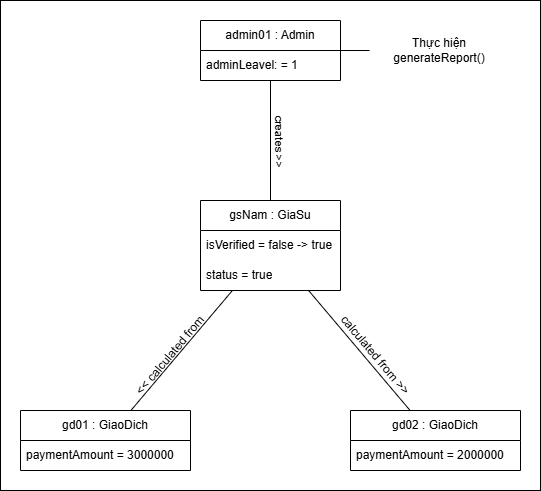

The diagram above was exported from draw.io. Its source (the exported page's mxGraphModel, read from the mxfile embedded in the PNG):
<mxGraphModel dx="2050" dy="1096" grid="1" gridSize="10" guides="1" tooltips="1" connect="1" arrows="1" fold="1" page="1" pageScale="1" pageWidth="1169" pageHeight="1654" math="0" shadow="0">
  <root>
    <mxCell id="0" />
    <mxCell id="1" parent="0" />
    <mxCell id="VzgHSwsVgQuON8RZii9u-1" parent="1" style="swimlane;fontStyle=0;childLayout=stackLayout;horizontal=1;startSize=30;horizontalStack=0;resizeParent=1;resizeParentMax=0;resizeLast=0;collapsible=1;marginBottom=0;whiteSpace=wrap;html=1;" value="admin01 : Admin" vertex="1">
      <mxGeometry height="60" width="140" x="1000" y="660" as="geometry">
        <mxRectangle height="30" width="110" x="300" y="690" as="alternateBounds" />
      </mxGeometry>
    </mxCell>
    <mxCell id="VzgHSwsVgQuON8RZii9u-2" parent="VzgHSwsVgQuON8RZii9u-1" style="text;strokeColor=none;fillColor=none;align=left;verticalAlign=middle;spacingLeft=4;spacingRight=4;overflow=hidden;points=[[0,0.5],[1,0.5]];portConstraint=eastwest;rotatable=0;whiteSpace=wrap;html=1;" value="adminLeavel: = 1" vertex="1">
      <mxGeometry height="30" width="140" y="30" as="geometry" />
    </mxCell>
    <mxCell id="VzgHSwsVgQuON8RZii9u-3" parent="1" style="swimlane;fontStyle=0;childLayout=stackLayout;horizontal=1;startSize=30;horizontalStack=0;resizeParent=1;resizeParentMax=0;resizeLast=0;collapsible=1;marginBottom=0;whiteSpace=wrap;html=1;" value="gsNam : GiaSu" vertex="1">
      <mxGeometry height="90" width="140" x="1000" y="840" as="geometry" />
    </mxCell>
    <mxCell id="VzgHSwsVgQuON8RZii9u-4" parent="VzgHSwsVgQuON8RZii9u-3" style="text;strokeColor=none;fillColor=none;align=left;verticalAlign=middle;spacingLeft=4;spacingRight=4;overflow=hidden;points=[[0,0.5],[1,0.5]];portConstraint=eastwest;rotatable=0;whiteSpace=wrap;html=1;" value="isVerified = false -&amp;gt; true" vertex="1">
      <mxGeometry height="30" width="140" y="30" as="geometry" />
    </mxCell>
    <mxCell id="VzgHSwsVgQuON8RZii9u-5" parent="VzgHSwsVgQuON8RZii9u-3" style="text;strokeColor=none;fillColor=none;align=left;verticalAlign=middle;spacingLeft=4;spacingRight=4;overflow=hidden;points=[[0,0.5],[1,0.5]];portConstraint=eastwest;rotatable=0;whiteSpace=wrap;html=1;" value="status = true" vertex="1">
      <mxGeometry height="30" width="140" y="60" as="geometry" />
    </mxCell>
    <mxCell id="VzgHSwsVgQuON8RZii9u-6" edge="1" parent="1" source="VzgHSwsVgQuON8RZii9u-3" style="endArrow=none;html=1;rounded=0;" target="VzgHSwsVgQuON8RZii9u-1" value="">
      <mxGeometry height="50" relative="1" width="50" as="geometry">
        <mxPoint x="1150" y="890" as="sourcePoint" />
        <mxPoint x="1070" y="780" as="targetPoint" />
      </mxGeometry>
    </mxCell>
    <mxCell id="VzgHSwsVgQuON8RZii9u-7" connectable="0" parent="VzgHSwsVgQuON8RZii9u-6" style="edgeLabel;html=1;align=center;verticalAlign=middle;resizable=0;points=[];rotation=90;" value="creates &amp;gt;&amp;gt;&amp;nbsp;" vertex="1">
      <mxGeometry relative="1" x="-0.0367" y="-1" as="geometry">
        <mxPoint x="9" as="offset" />
      </mxGeometry>
    </mxCell>
    <mxCell id="VzgHSwsVgQuON8RZii9u-8" parent="1" style="text;html=1;whiteSpace=wrap;strokeColor=none;fillColor=default;align=center;verticalAlign=middle;rounded=0;" value="Thực hiện generateReport()" vertex="1">
      <mxGeometry height="30" width="140" x="1169" y="675" as="geometry" />
    </mxCell>
    <mxCell id="VzgHSwsVgQuON8RZii9u-9" edge="1" parent="1" source="VzgHSwsVgQuON8RZii9u-1" style="endArrow=none;html=1;rounded=0;" target="VzgHSwsVgQuON8RZii9u-8" value="">
      <mxGeometry height="50" relative="1" width="50" as="geometry">
        <mxPoint x="1170" y="610" as="sourcePoint" />
        <mxPoint x="1220" y="560" as="targetPoint" />
      </mxGeometry>
    </mxCell>
    <mxCell id="VzgHSwsVgQuON8RZii9u-10" parent="1" style="rounded=0;whiteSpace=wrap;html=1;fillColor=none;fillStyle=solid;" value="" vertex="1">
      <mxGeometry height="490" width="540" x="800" y="640" as="geometry" />
    </mxCell>
    <mxCell id="VzgHSwsVgQuON8RZii9u-13" parent="1" style="swimlane;fontStyle=0;childLayout=stackLayout;horizontal=1;startSize=30;horizontalStack=0;resizeParent=1;resizeParentMax=0;resizeLast=0;collapsible=1;marginBottom=0;whiteSpace=wrap;html=1;" value="gd01 : GiaoDich" vertex="1">
      <mxGeometry height="60" width="170" x="820" y="1050" as="geometry">
        <mxRectangle height="30" width="110" x="300" y="690" as="alternateBounds" />
      </mxGeometry>
    </mxCell>
    <mxCell id="VzgHSwsVgQuON8RZii9u-14" parent="VzgHSwsVgQuON8RZii9u-13" style="text;strokeColor=none;fillColor=none;align=left;verticalAlign=middle;spacingLeft=4;spacingRight=4;overflow=hidden;points=[[0,0.5],[1,0.5]];portConstraint=eastwest;rotatable=0;whiteSpace=wrap;html=1;" value="paymentAmount = 3000000" vertex="1">
      <mxGeometry height="30" width="170" y="30" as="geometry" />
    </mxCell>
    <mxCell id="VzgHSwsVgQuON8RZii9u-15" parent="1" style="swimlane;fontStyle=0;childLayout=stackLayout;horizontal=1;startSize=30;horizontalStack=0;resizeParent=1;resizeParentMax=0;resizeLast=0;collapsible=1;marginBottom=0;whiteSpace=wrap;html=1;" value="gd02 : GiaoDich" vertex="1">
      <mxGeometry height="60" width="170" x="1150" y="1050" as="geometry">
        <mxRectangle height="30" width="110" x="300" y="690" as="alternateBounds" />
      </mxGeometry>
    </mxCell>
    <mxCell id="VzgHSwsVgQuON8RZii9u-16" parent="VzgHSwsVgQuON8RZii9u-15" style="text;strokeColor=none;fillColor=none;align=left;verticalAlign=middle;spacingLeft=4;spacingRight=4;overflow=hidden;points=[[0,0.5],[1,0.5]];portConstraint=eastwest;rotatable=0;whiteSpace=wrap;html=1;" value="paymentAmount = 2000000" vertex="1">
      <mxGeometry height="30" width="170" y="30" as="geometry" />
    </mxCell>
    <mxCell id="VzgHSwsVgQuON8RZii9u-17" edge="1" parent="1" source="VzgHSwsVgQuON8RZii9u-13" style="endArrow=none;html=1;rounded=0;" target="VzgHSwsVgQuON8RZii9u-3" value="">
      <mxGeometry height="50" relative="1" width="50" as="geometry">
        <mxPoint x="1000" y="1000" as="sourcePoint" />
        <mxPoint x="1050" y="950" as="targetPoint" />
      </mxGeometry>
    </mxCell>
    <mxCell id="VzgHSwsVgQuON8RZii9u-18" edge="1" parent="1" source="VzgHSwsVgQuON8RZii9u-15" style="endArrow=none;html=1;rounded=0;" target="VzgHSwsVgQuON8RZii9u-3" value="">
      <mxGeometry height="50" relative="1" width="50" as="geometry">
        <mxPoint x="710" y="1010" as="sourcePoint" />
        <mxPoint x="760" y="960" as="targetPoint" />
      </mxGeometry>
    </mxCell>
    <mxCell id="VzgHSwsVgQuON8RZii9u-19" parent="1" style="text;html=1;whiteSpace=wrap;strokeColor=none;fillColor=none;align=center;verticalAlign=middle;rounded=0;rotation=-50;" value="&amp;lt;&amp;lt; calculated from" vertex="1">
      <mxGeometry height="30" width="120" x="910" y="980" as="geometry" />
    </mxCell>
    <mxCell id="VzgHSwsVgQuON8RZii9u-20" parent="1" style="text;html=1;whiteSpace=wrap;strokeColor=none;fillColor=none;align=center;verticalAlign=middle;rounded=0;rotation=50;" value="calculated from &amp;gt;&amp;gt;" vertex="1">
      <mxGeometry height="30" width="110" x="1120" y="980" as="geometry" />
    </mxCell>
  </root>
</mxGraphModel>